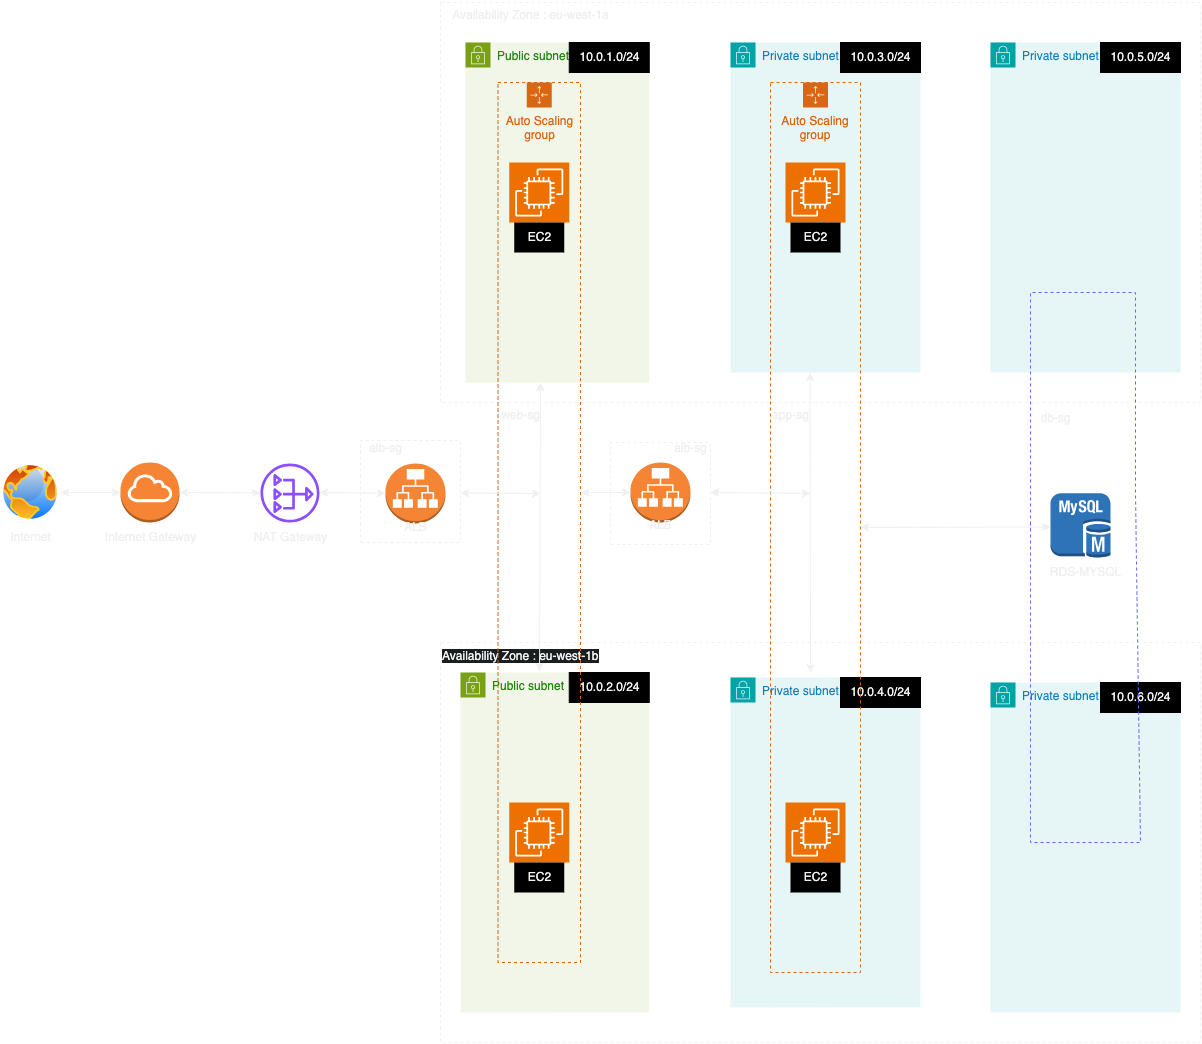

The diagram above was exported from draw.io. Its source (the exported page's mxGraphModel, read from the mxfile embedded in the PNG):
<mxGraphModel dx="1674" dy="907" grid="1" gridSize="10" guides="1" tooltips="1" connect="1" arrows="1" fold="1" page="1" pageScale="1" pageWidth="850" pageHeight="1100" math="0" shadow="0">
  <root>
    <mxCell id="0" />
    <mxCell id="1" parent="0" />
    <mxCell id="aj3z7WTQbFRk887yGRbs-28" value="" style="image;aspect=fixed;perimeter=ellipsePerimeter;html=1;align=center;shadow=0;dashed=0;spacingTop=3;image=img/lib/active_directory/internet_globe.svg;" vertex="1" parent="1">
      <mxGeometry x="40" y="500" width="60" height="60" as="geometry" />
    </mxCell>
    <mxCell id="aj3z7WTQbFRk887yGRbs-29" value="Internet" style="text;html=1;align=center;verticalAlign=middle;resizable=0;points=[];autosize=1;strokeColor=none;fillColor=none;" vertex="1" parent="1">
      <mxGeometry x="40" y="560" width="60" height="30" as="geometry" />
    </mxCell>
    <mxCell id="aj3z7WTQbFRk887yGRbs-30" value="" style="outlineConnect=0;dashed=0;verticalLabelPosition=bottom;verticalAlign=top;align=center;html=1;shape=mxgraph.aws3.internet_gateway;fillColor=#F58534;gradientColor=none;" vertex="1" parent="1">
      <mxGeometry x="160" y="500" width="59" height="60" as="geometry" />
    </mxCell>
    <mxCell id="aj3z7WTQbFRk887yGRbs-31" value="Internet Gateway" style="text;html=1;align=center;verticalAlign=middle;resizable=0;points=[];autosize=1;strokeColor=none;fillColor=none;" vertex="1" parent="1">
      <mxGeometry x="134.5" y="560" width="110" height="30" as="geometry" />
    </mxCell>
    <mxCell id="aj3z7WTQbFRk887yGRbs-36" value="" style="sketch=0;outlineConnect=0;fontColor=#232F3E;gradientColor=none;fillColor=#8C4FFF;strokeColor=none;dashed=0;verticalLabelPosition=bottom;verticalAlign=top;align=center;html=1;fontSize=12;fontStyle=0;aspect=fixed;pointerEvents=1;shape=mxgraph.aws4.nat_gateway;" vertex="1" parent="1">
      <mxGeometry x="300" y="501" width="59" height="59" as="geometry" />
    </mxCell>
    <mxCell id="aj3z7WTQbFRk887yGRbs-37" value="NAT Gateway" style="text;html=1;align=center;verticalAlign=middle;resizable=0;points=[];autosize=1;strokeColor=none;fillColor=none;" vertex="1" parent="1">
      <mxGeometry x="279.5" y="560" width="100" height="30" as="geometry" />
    </mxCell>
    <mxCell id="aj3z7WTQbFRk887yGRbs-39" value="" style="endArrow=none;dashed=1;html=1;rounded=0;" edge="1" parent="1">
      <mxGeometry width="50" height="50" relative="1" as="geometry">
        <mxPoint x="480" y="680" as="sourcePoint" />
        <mxPoint x="480" y="680" as="targetPoint" />
        <Array as="points">
          <mxPoint x="480" y="1080" />
          <mxPoint x="1240" y="1080" />
          <mxPoint x="1240" y="680" />
        </Array>
      </mxGeometry>
    </mxCell>
    <mxCell id="aj3z7WTQbFRk887yGRbs-40" value="" style="endArrow=none;dashed=1;html=1;rounded=0;" edge="1" parent="1">
      <mxGeometry width="50" height="50" relative="1" as="geometry">
        <mxPoint x="480" y="40" as="sourcePoint" />
        <mxPoint x="480" y="40" as="targetPoint" />
        <Array as="points">
          <mxPoint x="480" y="440" />
          <mxPoint x="1240" y="440" />
          <mxPoint x="1240" y="40" />
        </Array>
      </mxGeometry>
    </mxCell>
    <mxCell id="aj3z7WTQbFRk887yGRbs-41" value="Availability Zone : eu-west-1a" style="text;html=1;align=center;verticalAlign=middle;resizable=0;points=[];autosize=1;strokeColor=none;fillColor=none;" vertex="1" parent="1">
      <mxGeometry x="480" y="38" width="180" height="30" as="geometry" />
    </mxCell>
    <mxCell id="aj3z7WTQbFRk887yGRbs-42" value="&lt;span style=&quot;color: rgb(240, 240, 240); font-family: Helvetica; font-size: 12px; font-style: normal; font-variant-ligatures: normal; font-variant-caps: normal; font-weight: 400; letter-spacing: normal; orphans: 2; text-align: center; text-indent: 0px; text-transform: none; widows: 2; word-spacing: 0px; -webkit-text-stroke-width: 0px; background-color: rgb(27, 29, 30); text-decoration-thickness: initial; text-decoration-style: initial; text-decoration-color: initial; float: none; display: inline !important;&quot;&gt;Availability Zone : eu-west-1b&lt;/span&gt;" style="text;whiteSpace=wrap;html=1;" vertex="1" parent="1">
      <mxGeometry x="480" y="680" width="160" height="30" as="geometry" />
    </mxCell>
    <mxCell id="aj3z7WTQbFRk887yGRbs-43" value="" style="endArrow=none;dashed=1;html=1;rounded=0;" edge="1" parent="1">
      <mxGeometry width="50" height="50" relative="1" as="geometry">
        <mxPoint x="400" y="580" as="sourcePoint" />
        <mxPoint x="400" y="580" as="targetPoint" />
        <Array as="points">
          <mxPoint x="500" y="580" />
          <mxPoint x="500" y="478" />
          <mxPoint x="400" y="478" />
        </Array>
      </mxGeometry>
    </mxCell>
    <mxCell id="aj3z7WTQbFRk887yGRbs-45" value="" style="outlineConnect=0;dashed=0;verticalLabelPosition=bottom;verticalAlign=top;align=center;html=1;shape=mxgraph.aws3.application_load_balancer;fillColor=#F58534;gradientColor=none;" vertex="1" parent="1">
      <mxGeometry x="425" y="501" width="60" height="60" as="geometry" />
    </mxCell>
    <mxCell id="aj3z7WTQbFRk887yGRbs-47" value="ALB" style="text;html=1;align=center;verticalAlign=middle;resizable=0;points=[];autosize=1;strokeColor=none;fillColor=none;" vertex="1" parent="1">
      <mxGeometry x="430" y="550" width="50" height="30" as="geometry" />
    </mxCell>
    <mxCell id="aj3z7WTQbFRk887yGRbs-48" value="alb-sg" style="text;html=1;align=center;verticalAlign=middle;resizable=0;points=[];autosize=1;strokeColor=none;fillColor=none;" vertex="1" parent="1">
      <mxGeometry x="395" y="471" width="60" height="30" as="geometry" />
    </mxCell>
    <mxCell id="aj3z7WTQbFRk887yGRbs-49" value="" style="endArrow=classic;startArrow=classic;html=1;rounded=0;" edge="1" parent="1">
      <mxGeometry width="50" height="50" relative="1" as="geometry">
        <mxPoint x="100" y="530" as="sourcePoint" />
        <mxPoint x="160" y="530" as="targetPoint" />
      </mxGeometry>
    </mxCell>
    <mxCell id="aj3z7WTQbFRk887yGRbs-50" value="" style="endArrow=classic;startArrow=classic;html=1;rounded=0;" edge="1" parent="1" target="aj3z7WTQbFRk887yGRbs-36">
      <mxGeometry width="50" height="50" relative="1" as="geometry">
        <mxPoint x="219" y="530" as="sourcePoint" />
        <mxPoint x="290" y="530" as="targetPoint" />
      </mxGeometry>
    </mxCell>
    <mxCell id="aj3z7WTQbFRk887yGRbs-51" value="" style="endArrow=classic;startArrow=classic;html=1;rounded=0;" edge="1" parent="1" target="aj3z7WTQbFRk887yGRbs-45">
      <mxGeometry width="50" height="50" relative="1" as="geometry">
        <mxPoint x="359" y="530" as="sourcePoint" />
        <mxPoint x="440" y="530" as="targetPoint" />
      </mxGeometry>
    </mxCell>
    <mxCell id="aj3z7WTQbFRk887yGRbs-64" value="Public subnet" style="points=[[0,0],[0.25,0],[0.5,0],[0.75,0],[1,0],[1,0.25],[1,0.5],[1,0.75],[1,1],[0.75,1],[0.5,1],[0.25,1],[0,1],[0,0.75],[0,0.5],[0,0.25]];outlineConnect=0;gradientColor=none;html=1;whiteSpace=wrap;fontSize=12;fontStyle=0;container=1;pointerEvents=0;collapsible=0;recursiveResize=0;shape=mxgraph.aws4.group;grIcon=mxgraph.aws4.group_security_group;grStroke=0;strokeColor=#7AA116;fillColor=#F2F6E8;verticalAlign=top;align=left;spacingLeft=30;fontColor=#248814;dashed=0;" vertex="1" parent="1">
      <mxGeometry x="505" y="80" width="183.75" height="340" as="geometry" />
    </mxCell>
    <mxCell id="aj3z7WTQbFRk887yGRbs-72" value="10.0.1.0/24" style="text;html=1;align=center;verticalAlign=middle;resizable=0;points=[];autosize=1;strokeColor=#000000;fillColor=#000000;" vertex="1" parent="aj3z7WTQbFRk887yGRbs-64">
      <mxGeometry x="103.75" width="80" height="30" as="geometry" />
    </mxCell>
    <mxCell id="aj3z7WTQbFRk887yGRbs-66" value="Public subnet" style="points=[[0,0],[0.25,0],[0.5,0],[0.75,0],[1,0],[1,0.25],[1,0.5],[1,0.75],[1,1],[0.75,1],[0.5,1],[0.25,1],[0,1],[0,0.75],[0,0.5],[0,0.25]];outlineConnect=0;gradientColor=none;html=1;whiteSpace=wrap;fontSize=12;fontStyle=0;container=1;pointerEvents=0;collapsible=0;recursiveResize=0;shape=mxgraph.aws4.group;grIcon=mxgraph.aws4.group_security_group;grStroke=0;strokeColor=#7AA116;fillColor=#F2F6E8;verticalAlign=top;align=left;spacingLeft=30;fontColor=#248814;dashed=0;" vertex="1" parent="1">
      <mxGeometry x="500" y="710" width="188.75" height="340" as="geometry" />
    </mxCell>
    <mxCell id="aj3z7WTQbFRk887yGRbs-74" value="10.0.2.0/24" style="text;html=1;align=center;verticalAlign=middle;resizable=0;points=[];autosize=1;strokeColor=#000000;fillColor=#000000;" vertex="1" parent="aj3z7WTQbFRk887yGRbs-66">
      <mxGeometry x="108.75" width="80" height="30" as="geometry" />
    </mxCell>
    <mxCell id="aj3z7WTQbFRk887yGRbs-69" value="Auto Scaling group" style="points=[[0,0],[0.25,0],[0.5,0],[0.75,0],[1,0],[1,0.25],[1,0.5],[1,0.75],[1,1],[0.75,1],[0.5,1],[0.25,1],[0,1],[0,0.75],[0,0.5],[0,0.25]];outlineConnect=0;gradientColor=none;html=1;whiteSpace=wrap;fontSize=12;fontStyle=0;container=1;pointerEvents=0;collapsible=0;recursiveResize=0;shape=mxgraph.aws4.groupCenter;grIcon=mxgraph.aws4.group_auto_scaling_group;grStroke=1;strokeColor=#D86613;fillColor=none;verticalAlign=top;align=center;fontColor=#D86613;dashed=1;spacingTop=25;" vertex="1" parent="1">
      <mxGeometry x="537.5" y="120" width="82.5" height="880" as="geometry" />
    </mxCell>
    <mxCell id="aj3z7WTQbFRk887yGRbs-60" value="" style="sketch=0;points=[[0,0,0],[0.25,0,0],[0.5,0,0],[0.75,0,0],[1,0,0],[0,1,0],[0.25,1,0],[0.5,1,0],[0.75,1,0],[1,1,0],[0,0.25,0],[0,0.5,0],[0,0.75,0],[1,0.25,0],[1,0.5,0],[1,0.75,0]];outlineConnect=0;fontColor=#232F3E;fillColor=#ED7100;strokeColor=#ffffff;dashed=0;verticalLabelPosition=bottom;verticalAlign=top;align=center;html=1;fontSize=12;fontStyle=0;aspect=fixed;shape=mxgraph.aws4.resourceIcon;resIcon=mxgraph.aws4.ec2;" vertex="1" parent="aj3z7WTQbFRk887yGRbs-69">
      <mxGeometry x="11.25" y="720" width="60" height="60" as="geometry" />
    </mxCell>
    <mxCell id="aj3z7WTQbFRk887yGRbs-59" value="" style="sketch=0;points=[[0,0,0],[0.25,0,0],[0.5,0,0],[0.75,0,0],[1,0,0],[0,1,0],[0.25,1,0],[0.5,1,0],[0.75,1,0],[1,1,0],[0,0.25,0],[0,0.5,0],[0,0.75,0],[1,0.25,0],[1,0.5,0],[1,0.75,0]];outlineConnect=0;fontColor=#232F3E;fillColor=#ED7100;strokeColor=#ffffff;dashed=0;verticalLabelPosition=bottom;verticalAlign=top;align=center;html=1;fontSize=12;fontStyle=0;aspect=fixed;shape=mxgraph.aws4.resourceIcon;resIcon=mxgraph.aws4.ec2;" vertex="1" parent="aj3z7WTQbFRk887yGRbs-69">
      <mxGeometry x="11.25" y="80" width="60" height="60" as="geometry" />
    </mxCell>
    <mxCell id="aj3z7WTQbFRk887yGRbs-70" value="web-sg" style="text;html=1;align=center;verticalAlign=middle;resizable=0;points=[];autosize=1;strokeColor=none;fillColor=none;" vertex="1" parent="aj3z7WTQbFRk887yGRbs-69">
      <mxGeometry x="-7.5" y="318" width="60" height="30" as="geometry" />
    </mxCell>
    <mxCell id="aj3z7WTQbFRk887yGRbs-75" value="EC2" style="text;html=1;align=center;verticalAlign=middle;resizable=0;points=[];autosize=1;strokeColor=none;fillColor=#000000;" vertex="1" parent="aj3z7WTQbFRk887yGRbs-69">
      <mxGeometry x="16.25" y="140" width="50" height="30" as="geometry" />
    </mxCell>
    <mxCell id="aj3z7WTQbFRk887yGRbs-76" value="EC2" style="text;html=1;align=center;verticalAlign=middle;resizable=0;points=[];autosize=1;strokeColor=none;fillColor=#000000;" vertex="1" parent="aj3z7WTQbFRk887yGRbs-69">
      <mxGeometry x="16.25" y="780" width="50" height="30" as="geometry" />
    </mxCell>
    <mxCell id="aj3z7WTQbFRk887yGRbs-81" value="" style="endArrow=classic;startArrow=classic;html=1;rounded=0;exitX=0.619;exitY=0.967;exitDx=0;exitDy=0;exitPerimeter=0;" edge="1" parent="aj3z7WTQbFRk887yGRbs-69" source="aj3z7WTQbFRk887yGRbs-42">
      <mxGeometry width="50" height="50" relative="1" as="geometry">
        <mxPoint x="42.5" y="500" as="sourcePoint" />
        <mxPoint x="42.5" y="300" as="targetPoint" />
      </mxGeometry>
    </mxCell>
    <mxCell id="aj3z7WTQbFRk887yGRbs-80" value="" style="endArrow=classic;startArrow=classic;html=1;rounded=0;" edge="1" parent="1">
      <mxGeometry width="50" height="50" relative="1" as="geometry">
        <mxPoint x="500" y="530.5" as="sourcePoint" />
        <mxPoint x="580" y="531" as="targetPoint" />
      </mxGeometry>
    </mxCell>
    <mxCell id="aj3z7WTQbFRk887yGRbs-82" value="" style="endArrow=none;dashed=1;html=1;rounded=0;" edge="1" parent="1">
      <mxGeometry width="50" height="50" relative="1" as="geometry">
        <mxPoint x="650" y="582" as="sourcePoint" />
        <mxPoint x="650" y="582" as="targetPoint" />
        <Array as="points">
          <mxPoint x="750" y="582" />
          <mxPoint x="750" y="480" />
          <mxPoint x="650" y="480" />
        </Array>
      </mxGeometry>
    </mxCell>
    <mxCell id="aj3z7WTQbFRk887yGRbs-83" value="" style="outlineConnect=0;dashed=0;verticalLabelPosition=bottom;verticalAlign=top;align=center;html=1;shape=mxgraph.aws3.application_load_balancer;fillColor=#F58534;gradientColor=none;" vertex="1" parent="1">
      <mxGeometry x="670" y="500" width="60" height="60" as="geometry" />
    </mxCell>
    <mxCell id="aj3z7WTQbFRk887yGRbs-84" value="alb-sg" style="text;html=1;align=center;verticalAlign=middle;resizable=0;points=[];autosize=1;strokeColor=none;fillColor=none;" vertex="1" parent="1">
      <mxGeometry x="700" y="471" width="60" height="30" as="geometry" />
    </mxCell>
    <mxCell id="aj3z7WTQbFRk887yGRbs-85" value="ALB" style="text;html=1;align=center;verticalAlign=middle;resizable=0;points=[];autosize=1;strokeColor=none;fillColor=none;" vertex="1" parent="1">
      <mxGeometry x="675" y="548" width="50" height="30" as="geometry" />
    </mxCell>
    <mxCell id="aj3z7WTQbFRk887yGRbs-86" value="" style="endArrow=classic;startArrow=classic;html=1;rounded=0;" edge="1" parent="1">
      <mxGeometry width="50" height="50" relative="1" as="geometry">
        <mxPoint x="620" y="530" as="sourcePoint" />
        <mxPoint x="670" y="530" as="targetPoint" />
      </mxGeometry>
    </mxCell>
    <mxCell id="aj3z7WTQbFRk887yGRbs-87" value="Private subnet" style="points=[[0,0],[0.25,0],[0.5,0],[0.75,0],[1,0],[1,0.25],[1,0.5],[1,0.75],[1,1],[0.75,1],[0.5,1],[0.25,1],[0,1],[0,0.75],[0,0.5],[0,0.25]];outlineConnect=0;gradientColor=none;html=1;whiteSpace=wrap;fontSize=12;fontStyle=0;container=1;pointerEvents=0;collapsible=0;recursiveResize=0;shape=mxgraph.aws4.group;grIcon=mxgraph.aws4.group_security_group;grStroke=0;strokeColor=#00A4A6;fillColor=#E6F6F7;verticalAlign=top;align=left;spacingLeft=30;fontColor=#147EBA;dashed=0;" vertex="1" parent="1">
      <mxGeometry x="770" y="80" width="190" height="330" as="geometry" />
    </mxCell>
    <mxCell id="aj3z7WTQbFRk887yGRbs-90" value="10.0.3.0/24" style="text;html=1;align=center;verticalAlign=middle;resizable=0;points=[];autosize=1;strokeColor=#000000;fillColor=#000000;" vertex="1" parent="aj3z7WTQbFRk887yGRbs-87">
      <mxGeometry x="110" width="80" height="30" as="geometry" />
    </mxCell>
    <mxCell id="aj3z7WTQbFRk887yGRbs-89" value="Private subnet" style="points=[[0,0],[0.25,0],[0.5,0],[0.75,0],[1,0],[1,0.25],[1,0.5],[1,0.75],[1,1],[0.75,1],[0.5,1],[0.25,1],[0,1],[0,0.75],[0,0.5],[0,0.25]];outlineConnect=0;gradientColor=none;html=1;whiteSpace=wrap;fontSize=12;fontStyle=0;container=1;pointerEvents=0;collapsible=0;recursiveResize=0;shape=mxgraph.aws4.group;grIcon=mxgraph.aws4.group_security_group;grStroke=0;strokeColor=#00A4A6;fillColor=#E6F6F7;verticalAlign=top;align=left;spacingLeft=30;fontColor=#147EBA;dashed=0;" vertex="1" parent="1">
      <mxGeometry x="770" y="715" width="190" height="330" as="geometry" />
    </mxCell>
    <mxCell id="aj3z7WTQbFRk887yGRbs-91" value="10.0.4.0/24" style="text;html=1;align=center;verticalAlign=middle;resizable=0;points=[];autosize=1;strokeColor=#000000;fillColor=#000000;" vertex="1" parent="aj3z7WTQbFRk887yGRbs-89">
      <mxGeometry x="110" width="80" height="30" as="geometry" />
    </mxCell>
    <mxCell id="aj3z7WTQbFRk887yGRbs-111" value="Auto Scaling group" style="points=[[0,0],[0.25,0],[0.5,0],[0.75,0],[1,0],[1,0.25],[1,0.5],[1,0.75],[1,1],[0.75,1],[0.5,1],[0.25,1],[0,1],[0,0.75],[0,0.5],[0,0.25]];outlineConnect=0;gradientColor=none;html=1;whiteSpace=wrap;fontSize=12;fontStyle=0;container=1;pointerEvents=0;collapsible=0;recursiveResize=0;shape=mxgraph.aws4.groupCenter;grIcon=mxgraph.aws4.group_auto_scaling_group;grStroke=1;strokeColor=#D86613;fillColor=none;verticalAlign=top;align=center;fontColor=#D86613;dashed=1;spacingTop=25;" vertex="1" parent="1">
      <mxGeometry x="810" y="120" width="90" height="890" as="geometry" />
    </mxCell>
    <mxCell id="aj3z7WTQbFRk887yGRbs-113" value="" style="endArrow=classic;startArrow=classic;html=1;rounded=0;" edge="1" parent="aj3z7WTQbFRk887yGRbs-111">
      <mxGeometry width="50" height="50" relative="1" as="geometry">
        <mxPoint x="40" y="590" as="sourcePoint" />
        <mxPoint x="39.5" y="290" as="targetPoint" />
      </mxGeometry>
    </mxCell>
    <mxCell id="aj3z7WTQbFRk887yGRbs-115" value="" style="sketch=0;points=[[0,0,0],[0.25,0,0],[0.5,0,0],[0.75,0,0],[1,0,0],[0,1,0],[0.25,1,0],[0.5,1,0],[0.75,1,0],[1,1,0],[0,0.25,0],[0,0.5,0],[0,0.75,0],[1,0.25,0],[1,0.5,0],[1,0.75,0]];outlineConnect=0;fontColor=#232F3E;fillColor=#ED7100;strokeColor=#ffffff;dashed=0;verticalLabelPosition=bottom;verticalAlign=top;align=center;html=1;fontSize=12;fontStyle=0;aspect=fixed;shape=mxgraph.aws4.resourceIcon;resIcon=mxgraph.aws4.ec2;" vertex="1" parent="aj3z7WTQbFRk887yGRbs-111">
      <mxGeometry x="15" y="720" width="60" height="60" as="geometry" />
    </mxCell>
    <mxCell id="aj3z7WTQbFRk887yGRbs-116" value="" style="sketch=0;points=[[0,0,0],[0.25,0,0],[0.5,0,0],[0.75,0,0],[1,0,0],[0,1,0],[0.25,1,0],[0.5,1,0],[0.75,1,0],[1,1,0],[0,0.25,0],[0,0.5,0],[0,0.75,0],[1,0.25,0],[1,0.5,0],[1,0.75,0]];outlineConnect=0;fontColor=#232F3E;fillColor=#ED7100;strokeColor=#ffffff;dashed=0;verticalLabelPosition=bottom;verticalAlign=top;align=center;html=1;fontSize=12;fontStyle=0;aspect=fixed;shape=mxgraph.aws4.resourceIcon;resIcon=mxgraph.aws4.ec2;" vertex="1" parent="aj3z7WTQbFRk887yGRbs-111">
      <mxGeometry x="15" y="80" width="60" height="60" as="geometry" />
    </mxCell>
    <mxCell id="aj3z7WTQbFRk887yGRbs-117" value="EC2" style="text;html=1;align=center;verticalAlign=middle;resizable=0;points=[];autosize=1;strokeColor=none;fillColor=#000000;" vertex="1" parent="aj3z7WTQbFRk887yGRbs-111">
      <mxGeometry x="20" y="140" width="50" height="30" as="geometry" />
    </mxCell>
    <mxCell id="aj3z7WTQbFRk887yGRbs-118" value="EC2" style="text;html=1;align=center;verticalAlign=middle;resizable=0;points=[];autosize=1;strokeColor=none;fillColor=#000000;" vertex="1" parent="aj3z7WTQbFRk887yGRbs-111">
      <mxGeometry x="20" y="780" width="50" height="30" as="geometry" />
    </mxCell>
    <mxCell id="aj3z7WTQbFRk887yGRbs-119" value="app-sg" style="text;html=1;align=center;verticalAlign=middle;resizable=0;points=[];autosize=1;strokeColor=none;fillColor=none;" vertex="1" parent="aj3z7WTQbFRk887yGRbs-111">
      <mxGeometry x="-10" y="318" width="60" height="30" as="geometry" />
    </mxCell>
    <mxCell id="aj3z7WTQbFRk887yGRbs-114" value="" style="endArrow=classic;startArrow=classic;html=1;rounded=0;" edge="1" parent="1">
      <mxGeometry width="50" height="50" relative="1" as="geometry">
        <mxPoint x="750" y="530" as="sourcePoint" />
        <mxPoint x="850" y="531" as="targetPoint" />
      </mxGeometry>
    </mxCell>
    <mxCell id="aj3z7WTQbFRk887yGRbs-120" value="Private subnet" style="points=[[0,0],[0.25,0],[0.5,0],[0.75,0],[1,0],[1,0.25],[1,0.5],[1,0.75],[1,1],[0.75,1],[0.5,1],[0.25,1],[0,1],[0,0.75],[0,0.5],[0,0.25]];outlineConnect=0;gradientColor=none;html=1;whiteSpace=wrap;fontSize=12;fontStyle=0;container=1;pointerEvents=0;collapsible=0;recursiveResize=0;shape=mxgraph.aws4.group;grIcon=mxgraph.aws4.group_security_group;grStroke=0;strokeColor=#00A4A6;fillColor=#E6F6F7;verticalAlign=top;align=left;spacingLeft=30;fontColor=#147EBA;dashed=0;" vertex="1" parent="1">
      <mxGeometry x="1030" y="80" width="190" height="330" as="geometry" />
    </mxCell>
    <mxCell id="aj3z7WTQbFRk887yGRbs-122" value="10.0.5.0/24" style="text;html=1;align=center;verticalAlign=middle;resizable=0;points=[];autosize=1;strokeColor=#000000;fillColor=#000000;" vertex="1" parent="aj3z7WTQbFRk887yGRbs-120">
      <mxGeometry x="110" width="80" height="30" as="geometry" />
    </mxCell>
    <mxCell id="aj3z7WTQbFRk887yGRbs-121" value="Private subnet" style="points=[[0,0],[0.25,0],[0.5,0],[0.75,0],[1,0],[1,0.25],[1,0.5],[1,0.75],[1,1],[0.75,1],[0.5,1],[0.25,1],[0,1],[0,0.75],[0,0.5],[0,0.25]];outlineConnect=0;gradientColor=none;html=1;whiteSpace=wrap;fontSize=12;fontStyle=0;container=1;pointerEvents=0;collapsible=0;recursiveResize=0;shape=mxgraph.aws4.group;grIcon=mxgraph.aws4.group_security_group;grStroke=0;strokeColor=#00A4A6;fillColor=#E6F6F7;verticalAlign=top;align=left;spacingLeft=30;fontColor=#147EBA;dashed=0;" vertex="1" parent="1">
      <mxGeometry x="1030" y="720" width="190" height="330" as="geometry" />
    </mxCell>
    <mxCell id="aj3z7WTQbFRk887yGRbs-123" value="10.0.6.0/24" style="text;html=1;align=center;verticalAlign=middle;resizable=0;points=[];autosize=1;strokeColor=#000000;fillColor=#000000;" vertex="1" parent="aj3z7WTQbFRk887yGRbs-121">
      <mxGeometry x="110" width="80" height="30" as="geometry" />
    </mxCell>
    <mxCell id="aj3z7WTQbFRk887yGRbs-124" value="" style="outlineConnect=0;dashed=0;verticalLabelPosition=bottom;verticalAlign=top;align=center;html=1;shape=mxgraph.aws3.mysql_db_instance;fillColor=#2E73B8;gradientColor=none;" vertex="1" parent="1">
      <mxGeometry x="1090" y="530.75" width="60" height="64.5" as="geometry" />
    </mxCell>
    <mxCell id="aj3z7WTQbFRk887yGRbs-129" value="RDS-MYSQL" style="text;html=1;align=center;verticalAlign=middle;resizable=0;points=[];autosize=1;strokeColor=none;fillColor=none;" vertex="1" parent="1">
      <mxGeometry x="1080" y="595.25" width="90" height="30" as="geometry" />
    </mxCell>
    <mxCell id="aj3z7WTQbFRk887yGRbs-131" value="" style="endArrow=none;dashed=1;html=1;rounded=0;strokeColor=#6666FF;" edge="1" parent="1">
      <mxGeometry width="50" height="50" relative="1" as="geometry">
        <mxPoint x="1070" y="560" as="sourcePoint" />
        <mxPoint x="1070" y="570" as="targetPoint" />
        <Array as="points">
          <mxPoint x="1070" y="880" />
          <mxPoint x="1180" y="880" />
          <mxPoint x="1175" y="530.75" />
          <mxPoint x="1175" y="330" />
          <mxPoint x="1070" y="330" />
        </Array>
      </mxGeometry>
    </mxCell>
    <mxCell id="aj3z7WTQbFRk887yGRbs-132" value="" style="endArrow=classic;startArrow=classic;html=1;rounded=0;" edge="1" parent="1" source="aj3z7WTQbFRk887yGRbs-111">
      <mxGeometry width="50" height="50" relative="1" as="geometry">
        <mxPoint x="1009" y="564.5" as="sourcePoint" />
        <mxPoint x="1090" y="564.5" as="targetPoint" />
      </mxGeometry>
    </mxCell>
    <mxCell id="aj3z7WTQbFRk887yGRbs-133" value="db-sg" style="text;html=1;align=center;verticalAlign=middle;resizable=0;points=[];autosize=1;strokeColor=none;fillColor=none;" vertex="1" parent="1">
      <mxGeometry x="1070" y="441" width="50" height="30" as="geometry" />
    </mxCell>
  </root>
</mxGraphModel>